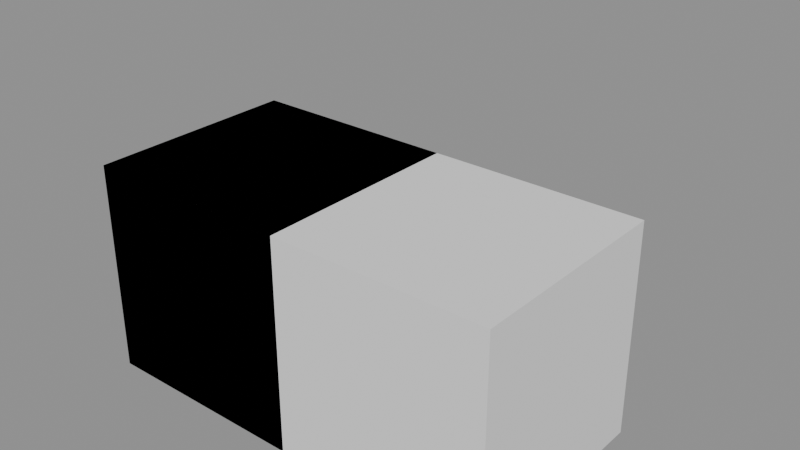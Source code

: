# Source: scenes-4.2.blend  (saved by Blender 4.2.66; exported with 4.5.12 LTS)
import bpy
from mathutils import Matrix  # noqa: F401  (used for matrix-valued properties, if any)

bpy.ops.wm.read_factory_settings(use_empty=True)
scene = bpy.context.scene
scene.name = 'Scene'

# ---- collections
col_librarykit = bpy.data.collections.new('LibraryKit'); scene.collection.children.link(col_librarykit)
col_rigs = bpy.data.collections.new('Rigs'); scene.collection.children.link(col_rigs)
col_tucked = bpy.data.collections.new('Tucked'); scene.collection.children.link(col_tucked)
col_left = bpy.data.collections.new('Left'); scene.collection.children.link(col_left)
col_both = bpy.data.collections.new('Both'); col_left.children.link(col_both)
col_right = bpy.data.collections.new('Right'); scene.collection.children.link(col_right)
col_both_1 = bpy.data.collections.new('Both'); col_right.children.link(col_both_1)
col_kit = bpy.data.collections.new('Kit')  # instanced only; not linked into the scene

# ---- materials (node trees are filled in below, after node groups)
mat_librarypaint = bpy.data.materials.new('LibraryPaint')

# ---- node groups
ng_makecube = bpy.data.node_groups.new('MakeCube', 'GeometryNodeTree')
_s = ng_makecube.interface.new_socket(name='Geometry', in_out='OUTPUT', socket_type='NodeSocketGeometry')
_N = ng_makecube.nodes; _L = ng_makecube.links
n0 = _N.new('GeometryNodeMeshCube'); n0.name = 'Cube'; n0.location = (0, 0)
n1 = _N.new('NodeGroupOutput'); n1.name = 'Group Output'; n1.location = (0, 0)
_L.new(n0.outputs[0], n1.inputs[0])
n1.is_active_output = True

# ---- material node trees

# ---- meshes
me_sharedmesh = bpy.data.meshes.new('SharedMesh')
me_sharedmesh.from_pydata([], [], [])
me_sharedmesh.update()
me_paintedmesh = bpy.data.meshes.new('PaintedMesh')
me_paintedmesh.from_pydata([(-0.5, -0.5, -0.5), (0.5, -0.5, -0.5), (-0.5, 0.5, -0.5), (0.5, 0.5, -0.5), (-0.5, -0.5, 0.5), (0.5, -0.5, 0.5), (-0.5, 0.5, 0.5), (0.5, 0.5, 0.5)], [], [(0, 2, 3, 1), (4, 5, 7, 6), (0, 1, 5, 4), (2, 6, 7, 3), (0, 4, 6, 2), (1, 3, 7, 5)])
me_paintedmesh.materials.append(mat_librarypaint)
me_paintedmesh.update()
me_riggedmesh = bpy.data.meshes.new('RiggedMesh')
me_riggedmesh.from_pydata([(-0.5, -0.5, -0.5), (0.5, -0.5, -0.5), (-0.5, 0.5, -0.5), (0.5, 0.5, -0.5), (-0.5, -0.5, 0.5), (0.5, -0.5, 0.5), (-0.5, 0.5, 0.5), (0.5, 0.5, 0.5)], [], [(0, 2, 3, 1), (4, 5, 7, 6), (0, 1, 5, 4), (2, 6, 7, 3), (0, 4, 6, 2), (1, 3, 7, 5)])
me_riggedmesh.update()
me_maskedmesh = bpy.data.meshes.new('MaskedMesh')
me_maskedmesh.from_pydata([(-0.5, -0.5, -0.5), (0.5, -0.5, -0.5), (-0.5, 0.5, -0.5), (0.5, 0.5, -0.5), (-0.5, -0.5, 0.5), (0.5, -0.5, 0.5), (-0.5, 0.5, 0.5), (0.5, 0.5, 0.5)], [], [(0, 2, 3, 1), (4, 5, 7, 6), (0, 1, 5, 4), (2, 6, 7, 3), (0, 4, 6, 2), (1, 3, 7, 5)])
me_maskedmesh.update()
me_visiblemesh = bpy.data.meshes.new('VisibleMesh')
me_visiblemesh.from_pydata([(-0.5, -0.5, -0.5), (0.5, -0.5, -0.5), (-0.5, 0.5, -0.5), (0.5, 0.5, -0.5), (-0.5, -0.5, 0.5), (0.5, -0.5, 0.5), (-0.5, 0.5, 0.5), (0.5, 0.5, 0.5)], [], [(0, 2, 3, 1), (4, 5, 7, 6), (0, 1, 5, 4), (2, 6, 7, 3), (0, 4, 6, 2), (1, 3, 7, 5)])
me_visiblemesh.update()
me_eyehiddenmesh = bpy.data.meshes.new('EyeHiddenMesh')
me_eyehiddenmesh.from_pydata([(-0.5, -0.5, -0.5), (0.5, -0.5, -0.5), (-0.5, 0.5, -0.5), (0.5, 0.5, -0.5), (-0.5, -0.5, 0.5), (0.5, -0.5, 0.5), (-0.5, 0.5, 0.5), (0.5, 0.5, 0.5)], [], [(0, 2, 3, 1), (4, 5, 7, 6), (0, 1, 5, 4), (2, 6, 7, 3), (0, 4, 6, 2), (1, 3, 7, 5)])
me_eyehiddenmesh.update()
me_rock_lod0mesh = bpy.data.meshes.new('Rock_LOD0Mesh')
me_rock_lod0mesh.from_pydata([(-0.5, -0.5, -0.5), (0.5, -0.5, -0.5), (-0.5, 0.5, -0.5), (0.5, 0.5, -0.5), (-0.5, -0.5, 0.5), (0.5, -0.5, 0.5), (-0.5, 0.5, 0.5), (0.5, 0.5, 0.5)], [], [(0, 2, 3, 1), (4, 5, 7, 6), (0, 1, 5, 4), (2, 6, 7, 3), (0, 4, 6, 2), (1, 3, 7, 5)])
me_rock_lod0mesh.update()
me_rock_lod1mesh = bpy.data.meshes.new('Rock_LOD1Mesh')
me_rock_lod1mesh.from_pydata([(-0.25, -0.25, -0.25), (0.25, -0.25, -0.25), (-0.25, 0.25, -0.25), (0.25, 0.25, -0.25), (-0.25, -0.25, 0.25), (0.25, -0.25, 0.25), (-0.25, 0.25, 0.25), (0.25, 0.25, 0.25)], [], [(0, 2, 3, 1), (4, 5, 7, 6), (0, 1, 5, 4), (2, 6, 7, 3), (0, 4, 6, 2), (1, 3, 7, 5)])
me_rock_lod1mesh.update()
me_morphmesh = bpy.data.meshes.new('MorphMesh')
me_morphmesh.from_pydata([(-0.5, -0.5, -0.5), (0.5, -0.5, -0.5), (-0.5, 0.5, -0.5), (0.5, 0.5, -0.5), (-0.5, -0.5, 0.5), (0.5, -0.5, 0.5), (-0.5, 0.5, 0.5), (0.5, 0.5, 0.5)], [], [(0, 2, 3, 1), (4, 5, 7, 6), (0, 1, 5, 4), (2, 6, 7, 3), (0, 4, 6, 2), (1, 3, 7, 5)])
me_morphmesh.update()
me_followermesh = bpy.data.meshes.new('FollowerMesh')
me_followermesh.from_pydata([(-0.5, -0.5, -0.5), (0.5, -0.5, -0.5), (-0.5, 0.5, -0.5), (0.5, 0.5, -0.5), (-0.5, -0.5, 0.5), (0.5, -0.5, 0.5), (-0.5, 0.5, 0.5), (0.5, 0.5, 0.5)], [], [(0, 2, 3, 1), (4, 5, 7, 6), (0, 1, 5, 4), (2, 6, 7, 3), (0, 4, 6, 2), (1, 3, 7, 5)])
me_followermesh.update()
me_generatedmesh = bpy.data.meshes.new('GeneratedMesh')
me_generatedmesh.from_pydata([], [], [])
me_generatedmesh.update()
me_skewedmesh = bpy.data.meshes.new('SkewedMesh')
me_skewedmesh.from_pydata([(-0.5, -0.5, -0.5), (0.5, -0.5, -0.5), (-0.5, 0.5, -0.5), (0.5, 0.5, -0.5), (-0.5, -0.5, 0.5), (0.5, -0.5, 0.5), (-0.5, 0.5, 0.5), (0.5, 0.5, 0.5)], [], [(0, 2, 3, 1), (4, 5, 7, 6), (0, 1, 5, 4), (2, 6, 7, 3), (0, 4, 6, 2), (1, 3, 7, 5)])
me_skewedmesh.update()
me_wiremesh = bpy.data.meshes.new('WireMesh')
me_wiremesh.from_pydata([(0.0, 0.0, 0.0), (0.0, 0.0, 1.0)], [(0, 1)], [])
me_wiremesh.update()
me_pointsmesh = bpy.data.meshes.new('PointsMesh')
me_pointsmesh.from_pydata([(0.0, 1.0, 0.0), (0.0, 1.0, 1.0)], [], [])
me_pointsmesh.update()
me_tuckedawaymesh = bpy.data.meshes.new('TuckedAwayMesh')
me_tuckedawaymesh.from_pydata([(-0.5, -0.5, -0.5), (0.5, -0.5, -0.5), (-0.5, 0.5, -0.5), (0.5, 0.5, -0.5), (-0.5, -0.5, 0.5), (0.5, -0.5, 0.5), (-0.5, 0.5, 0.5), (0.5, 0.5, 0.5)], [], [(0, 2, 3, 1), (4, 5, 7, 6), (0, 1, 5, 4), (2, 6, 7, 3), (0, 4, 6, 2), (1, 3, 7, 5)])
me_tuckedawaymesh.update()
me_sharedpiecemesh = bpy.data.meshes.new('SharedPieceMesh')
me_sharedpiecemesh.from_pydata([(-0.5, -0.5, -0.5), (0.5, -0.5, -0.5), (-0.5, 0.5, -0.5), (0.5, 0.5, -0.5), (-0.5, -0.5, 0.5), (0.5, -0.5, 0.5), (-0.5, 0.5, 0.5), (0.5, 0.5, 0.5)], [], [(0, 2, 3, 1), (4, 5, 7, 6), (0, 1, 5, 4), (2, 6, 7, 3), (0, 4, 6, 2), (1, 3, 7, 5)])
me_sharedpiecemesh.update()
me_kitpiecemesh = bpy.data.meshes.new('KitPieceMesh')
me_kitpiecemesh.from_pydata([(-0.5, -0.5, -0.5), (0.5, -0.5, -0.5), (-0.5, 0.5, -0.5), (0.5, 0.5, -0.5), (-0.5, -0.5, 0.5), (0.5, -0.5, 0.5), (-0.5, 0.5, 0.5), (0.5, 0.5, 0.5)], [], [(0, 2, 3, 1), (4, 5, 7, 6), (0, 1, 5, 4), (2, 6, 7, 3), (0, 4, 6, 2), (1, 3, 7, 5)])
me_kitpiecemesh.update()
arm_maskskeleton = bpy.data.armatures.new('MaskSkeleton')  # bones are not reproduced
arm_relskeleton = bpy.data.armatures.new('RelSkeleton')  # bones are not reproduced

# ---- objects
ob_borrowed = bpy.data.objects.new('Borrowed', me_sharedmesh)
ob_libraryrock = bpy.data.objects.new('LibraryRock', None)
ob_painted = bpy.data.objects.new('Painted', me_paintedmesh)
ob_rigged = bpy.data.objects.new('Rigged', me_riggedmesh)
ob_animated = bpy.data.objects.new('Animated', None)
ob_maskrig = bpy.data.objects.new('MaskRig', arm_maskskeleton)
ob_masked = bpy.data.objects.new('Masked', me_maskedmesh)
ob_spinner = bpy.data.objects.new('Spinner', None)
ob_visible = bpy.data.objects.new('Visible', me_visiblemesh)
ob_eyehidden = bpy.data.objects.new('EyeHidden', me_eyehiddenmesh)
ob_rock_lod0 = bpy.data.objects.new('Rock_LOD0', me_rock_lod0mesh)
ob_rock_lod1 = bpy.data.objects.new('Rock_LOD1', me_rock_lod1mesh)
ob_kitinstance = bpy.data.objects.new('KitInstance', None)
ob_morph = bpy.data.objects.new('Morph', me_morphmesh)
ob_follower = bpy.data.objects.new('Follower', me_followermesh)
ob_generated = bpy.data.objects.new('Generated', me_generatedmesh)
ob_grouped = bpy.data.objects.new('Grouped', None)
ob_relrig = bpy.data.objects.new('RelRig', arm_relskeleton)
ob_relchild = bpy.data.objects.new('RelChild', None)
ob_squashed = bpy.data.objects.new('Squashed', None)
ob_skewed = bpy.data.objects.new('Skewed', me_skewedmesh)
ob_wire = bpy.data.objects.new('Wire', me_wiremesh)
ob_points = bpy.data.objects.new('Points', me_pointsmesh)
ob_libraryrig = bpy.data.objects.new('LibraryRig', None)
ob_idler = bpy.data.objects.new('Idler', None)
ob_tuckedaway = bpy.data.objects.new('TuckedAway', me_tuckedawaymesh)
ob_sharedpiece = bpy.data.objects.new('SharedPiece', me_sharedpiecemesh)
ob_kitpiece = bpy.data.objects.new('KitPiece', me_kitpiecemesh)

# ---- transforms, parenting, visibility, modifiers, constraints
ob_borrowed.location = (0.0, 0.0, 0.0)
ob_libraryrock.location = (0.0, 0.0, 0.0)
ob_painted.location = (0.0, 0.0, 0.0)
ob_rigged.location = (0.0, 0.0, 0.0)
_m = ob_rigged.modifiers.new('Armature', 'ARMATURE')
_m.object = ob_libraryrig
ob_animated.location = (0.0, 0.0, 0.0)
ob_maskrig.location = (0.0, 0.0, 0.0)
ob_masked.location = (0.0, 0.0, 0.0)
_vg = ob_masked.vertex_groups.new(name='Blend')
_m = ob_masked.modifiers.new('Armature', 'ARMATURE')
_m.object = ob_maskrig
_m.use_deform_preserve_volume = True
_m.vertex_group = 'Blend'
ob_spinner.location = (0.0, 0.0, 0.0)
ob_visible.location = (0.0, 0.0, 0.0)
ob_eyehidden.location = (0.0, 0.0, 0.0)
ob_rock_lod0.location = (0.0, 0.0, 0.0)
ob_rock_lod1.location = (0.0, 0.0, 0.0)
ob_kitinstance.location = (0.0, 0.0, 0.0)
ob_kitinstance.instance_type = 'COLLECTION'
ob_morph.location = (0.0, 0.0, 0.0)
ob_follower.location = (0.0, 0.0, 0.0)
_c = ob_follower.constraints.new('COPY_LOCATION'); _c.name = 'Copy Location'
_c.influence = 0.0
_c.target = ob_visible
ob_generated.location = (0.0, 0.0, 0.0)
_m = ob_generated.modifiers.new('MakeCube', 'NODES')
_m.node_group = ng_makecube
ob_grouped.location = (0.0, 0.0, 0.0)
ob_relrig.location = (1.0, 2.0, 0.0)
ob_relchild.parent = ob_relrig
ob_relchild.location = (0.5, 0.5, 0.5)
ob_squashed.location = (0.0, 0.0, 0.0)
ob_squashed.rotation_euler = (0.0, 0.0, 0.5)
ob_squashed.scale = (1.0, 2.0, 1.0)
ob_skewed.parent = ob_squashed
ob_skewed.matrix_parent_inverse = Matrix(((0.8776, 0.4794, 0.0, -0.0), (-0.2397, 0.4388, -0.0, 0.0), (0.0, -0.0, 1.0, -0.0), (-0.0, 0.0, -0.0, 1.0)))
ob_skewed.location = (1.0, 0.0, 0.0)
ob_wire.location = (0.0, 0.0, 0.0)
ob_points.location = (0.0, 0.0, 0.0)
ob_libraryrig.location = (0.0, 0.0, 0.0)
ob_idler.location = (0.0, 0.0, 0.0)
ob_tuckedaway.location = (0.0, 0.0, 0.0)
ob_sharedpiece.location = (0.0, 0.0, 0.0)
ob_kitpiece.location = (0.0, 0.0, 0.0)
ob_kitinstance.instance_collection = col_kit

# ---- collection membership
scene.collection.objects.link(ob_borrowed)
scene.collection.objects.link(ob_libraryrock)
scene.collection.objects.link(ob_painted)
scene.collection.objects.link(ob_rigged)
scene.collection.objects.link(ob_animated)
scene.collection.objects.link(ob_maskrig)
scene.collection.objects.link(ob_masked)
scene.collection.objects.link(ob_spinner)
scene.collection.objects.link(ob_visible)
scene.collection.objects.link(ob_eyehidden)
scene.collection.objects.link(ob_rock_lod0)
scene.collection.objects.link(ob_rock_lod1)
scene.collection.objects.link(ob_kitinstance)
scene.collection.objects.link(ob_morph)
scene.collection.objects.link(ob_follower)
scene.collection.objects.link(ob_generated)
scene.collection.objects.link(ob_grouped)
scene.collection.objects.link(ob_relrig)
scene.collection.objects.link(ob_relchild)
scene.collection.objects.link(ob_squashed)
scene.collection.objects.link(ob_skewed)
scene.collection.objects.link(ob_wire)
scene.collection.objects.link(ob_points)
col_rigs.objects.link(ob_libraryrig)
col_rigs.objects.link(ob_idler)
col_tucked.objects.link(ob_tuckedaway)
col_both_1.objects.link(ob_sharedpiece)
col_both_1.objects.link(ob_sharedpiece)
col_kit.objects.link(ob_kitpiece)
def _layer_coll(name, lc=None):
    lc = lc or bpy.context.view_layer.layer_collection
    for c in lc.children:
        if c.name == name: return c
        r = _layer_coll(name, c)
        if r: return r
_layer_coll('Rigs').exclude = True
_layer_coll('Both').exclude = True

# ---- scene / render settings (as saved in the file)
scene.frame_start = 1; scene.frame_end = 250; scene.frame_set(1)
scene.render.engine = 'BLENDER_EEVEE_NEXT'
bpy.context.view_layer.update()

# ---- added for rendering (the .blend has no active camera and no usable light): camera, sun + grey world if the file has none
cam_auto = bpy.data.cameras.new('AutoCamera')
cam_auto.lens = 50.0
cam_auto.sensor_width = 36.0
cam_auto.clip_end = 1000.0
ob_auto_camera = bpy.data.objects.new('AutoCamera', cam_auto)
scene.collection.objects.link(ob_auto_camera)
ob_auto_camera.location = (3.19747, -2.98696, 2.40798)
ob_auto_camera.rotation_euler = (1.09748, -7.21219e-08, 0.694738)
scene.camera = ob_auto_camera
light_auto_sun = bpy.data.lights.new('AutoSun', 'SUN')
light_auto_sun.energy = 3.0
light_auto_sun.angle = 0.0523599
ob_auto_sun = bpy.data.objects.new('AutoSun', light_auto_sun)
scene.collection.objects.link(ob_auto_sun)
ob_auto_sun.rotation_euler = (0.872665, 0.174533, 0.523599)
if scene.world is None:
    world_auto = bpy.data.worlds.new('AutoWorld')
    world_auto.color = (0.3, 0.3, 0.3)
    scene.world = world_auto
bpy.context.view_layer.update()
